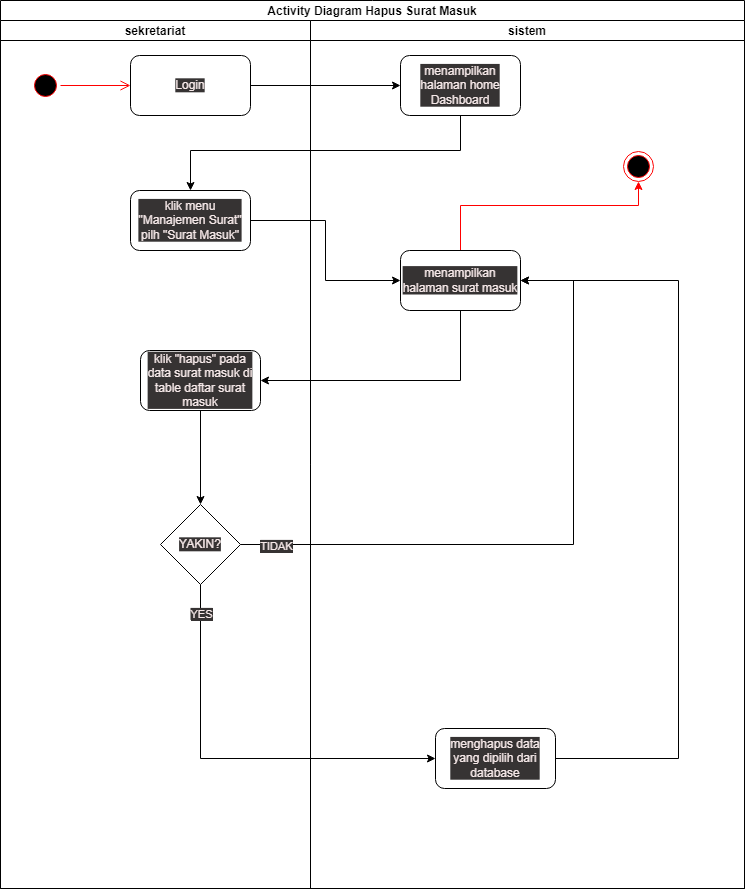

The diagram above was exported from draw.io. Its source (the exported page's mxGraphModel, read from the mxfile embedded in the PNG):
<mxGraphModel dx="1566" dy="697" grid="0" gridSize="10" guides="1" tooltips="1" connect="1" arrows="1" fold="1" page="1" pageScale="1" pageWidth="850" pageHeight="1100" math="0" shadow="0">
  <root>
    <mxCell id="0" />
    <mxCell id="1" parent="0" />
    <mxCell id="zX3Y3DrXwkuvrE14ESQo-2" value="Activity Diagram Hapus Surat Masuk" style="swimlane;childLayout=stackLayout;resizeParent=1;resizeParentMax=0;startSize=20;" parent="1" vertex="1">
      <mxGeometry x="130" y="40" width="744" height="888" as="geometry" />
    </mxCell>
    <mxCell id="zX3Y3DrXwkuvrE14ESQo-3" value="sekretariat" style="swimlane;startSize=20;" parent="zX3Y3DrXwkuvrE14ESQo-2" vertex="1">
      <mxGeometry y="20" width="310" height="868" as="geometry">
        <mxRectangle y="20" width="30" height="460" as="alternateBounds" />
      </mxGeometry>
    </mxCell>
    <mxCell id="zX3Y3DrXwkuvrE14ESQo-4" value="" style="ellipse;html=1;shape=startState;fillColor=#000000;strokeColor=#ff0000;" parent="zX3Y3DrXwkuvrE14ESQo-3" vertex="1">
      <mxGeometry x="30" y="50" width="30" height="30" as="geometry" />
    </mxCell>
    <mxCell id="zX3Y3DrXwkuvrE14ESQo-5" value="" style="edgeStyle=orthogonalEdgeStyle;html=1;verticalAlign=bottom;endArrow=open;endSize=8;strokeColor=#ff0000;rounded=0;" parent="zX3Y3DrXwkuvrE14ESQo-3" source="zX3Y3DrXwkuvrE14ESQo-4" edge="1">
      <mxGeometry relative="1" as="geometry">
        <mxPoint x="130" y="65" as="targetPoint" />
      </mxGeometry>
    </mxCell>
    <mxCell id="zX3Y3DrXwkuvrE14ESQo-6" value="Login" style="rounded=1;whiteSpace=wrap;html=1;" parent="zX3Y3DrXwkuvrE14ESQo-3" vertex="1">
      <mxGeometry x="130" y="35" width="120" height="60" as="geometry" />
    </mxCell>
    <mxCell id="zX3Y3DrXwkuvrE14ESQo-7" value="klik menu &quot;Manajemen Surat&quot; pilh &quot;Surat Masuk&quot;" style="rounded=1;whiteSpace=wrap;html=1;" parent="zX3Y3DrXwkuvrE14ESQo-3" vertex="1">
      <mxGeometry x="130" y="170" width="120" height="60" as="geometry" />
    </mxCell>
    <mxCell id="MhhmKwK66ZNqpnq-NYxZ-2" style="edgeStyle=orthogonalEdgeStyle;rounded=0;orthogonalLoop=1;jettySize=auto;html=1;entryX=0.5;entryY=0;entryDx=0;entryDy=0;strokeColor=#000000;" parent="zX3Y3DrXwkuvrE14ESQo-3" source="zX3Y3DrXwkuvrE14ESQo-8" target="zX3Y3DrXwkuvrE14ESQo-17" edge="1">
      <mxGeometry relative="1" as="geometry" />
    </mxCell>
    <mxCell id="zX3Y3DrXwkuvrE14ESQo-8" value="klik &quot;hapus&quot; pada data surat masuk di table daftar surat masuk" style="rounded=1;whiteSpace=wrap;html=1;" parent="zX3Y3DrXwkuvrE14ESQo-3" vertex="1">
      <mxGeometry x="140" y="330" width="120" height="60" as="geometry" />
    </mxCell>
    <mxCell id="zX3Y3DrXwkuvrE14ESQo-17" value="YAKIN?" style="rhombus;whiteSpace=wrap;html=1;" parent="zX3Y3DrXwkuvrE14ESQo-3" vertex="1">
      <mxGeometry x="160" y="484" width="80" height="80" as="geometry" />
    </mxCell>
    <mxCell id="zX3Y3DrXwkuvrE14ESQo-9" value="sistem" style="swimlane;startSize=20;" parent="zX3Y3DrXwkuvrE14ESQo-2" vertex="1">
      <mxGeometry x="310" y="20" width="434" height="868" as="geometry" />
    </mxCell>
    <mxCell id="zX3Y3DrXwkuvrE14ESQo-10" value="menampilkan halaman home Dashboard" style="rounded=1;whiteSpace=wrap;html=1;" parent="zX3Y3DrXwkuvrE14ESQo-9" vertex="1">
      <mxGeometry x="90" y="35" width="120" height="60" as="geometry" />
    </mxCell>
    <mxCell id="zX3Y3DrXwkuvrE14ESQo-11" style="edgeStyle=orthogonalEdgeStyle;rounded=0;orthogonalLoop=1;jettySize=auto;html=1;strokeColor=#FF0000;" parent="zX3Y3DrXwkuvrE14ESQo-9" source="zX3Y3DrXwkuvrE14ESQo-12" target="zX3Y3DrXwkuvrE14ESQo-20" edge="1">
      <mxGeometry relative="1" as="geometry">
        <Array as="points">
          <mxPoint x="150" y="185" />
          <mxPoint x="328" y="185" />
        </Array>
      </mxGeometry>
    </mxCell>
    <mxCell id="zX3Y3DrXwkuvrE14ESQo-12" value="menampilkan halaman surat masuk" style="rounded=1;whiteSpace=wrap;html=1;" parent="zX3Y3DrXwkuvrE14ESQo-9" vertex="1">
      <mxGeometry x="90" y="230" width="120" height="60" as="geometry" />
    </mxCell>
    <mxCell id="zX3Y3DrXwkuvrE14ESQo-18" style="edgeStyle=orthogonalEdgeStyle;rounded=0;orthogonalLoop=1;jettySize=auto;html=1;entryX=1;entryY=0.5;entryDx=0;entryDy=0;" parent="zX3Y3DrXwkuvrE14ESQo-9" source="zX3Y3DrXwkuvrE14ESQo-19" target="zX3Y3DrXwkuvrE14ESQo-12" edge="1">
      <mxGeometry relative="1" as="geometry">
        <Array as="points">
          <mxPoint x="368" y="738" />
          <mxPoint x="368" y="260" />
        </Array>
      </mxGeometry>
    </mxCell>
    <mxCell id="zX3Y3DrXwkuvrE14ESQo-19" value="menghapus data yang dipilih dari database" style="rounded=1;whiteSpace=wrap;html=1;" parent="zX3Y3DrXwkuvrE14ESQo-9" vertex="1">
      <mxGeometry x="125" y="708" width="120" height="60" as="geometry" />
    </mxCell>
    <mxCell id="zX3Y3DrXwkuvrE14ESQo-20" value="" style="ellipse;html=1;shape=endState;fillColor=#000000;strokeColor=#ff0000;" parent="zX3Y3DrXwkuvrE14ESQo-9" vertex="1">
      <mxGeometry x="313" y="131" width="30" height="30" as="geometry" />
    </mxCell>
    <mxCell id="zX3Y3DrXwkuvrE14ESQo-21" style="edgeStyle=orthogonalEdgeStyle;rounded=0;orthogonalLoop=1;jettySize=auto;html=1;entryX=0;entryY=0.5;entryDx=0;entryDy=0;" parent="zX3Y3DrXwkuvrE14ESQo-2" source="zX3Y3DrXwkuvrE14ESQo-6" target="zX3Y3DrXwkuvrE14ESQo-10" edge="1">
      <mxGeometry relative="1" as="geometry" />
    </mxCell>
    <mxCell id="zX3Y3DrXwkuvrE14ESQo-22" style="edgeStyle=orthogonalEdgeStyle;rounded=0;orthogonalLoop=1;jettySize=auto;html=1;entryX=0.5;entryY=0;entryDx=0;entryDy=0;" parent="zX3Y3DrXwkuvrE14ESQo-2" source="zX3Y3DrXwkuvrE14ESQo-10" target="zX3Y3DrXwkuvrE14ESQo-7" edge="1">
      <mxGeometry relative="1" as="geometry">
        <Array as="points">
          <mxPoint x="460" y="150" />
          <mxPoint x="190" y="150" />
        </Array>
      </mxGeometry>
    </mxCell>
    <mxCell id="zX3Y3DrXwkuvrE14ESQo-23" style="edgeStyle=orthogonalEdgeStyle;rounded=0;orthogonalLoop=1;jettySize=auto;html=1;entryX=0;entryY=0.5;entryDx=0;entryDy=0;" parent="zX3Y3DrXwkuvrE14ESQo-2" source="zX3Y3DrXwkuvrE14ESQo-7" target="zX3Y3DrXwkuvrE14ESQo-12" edge="1">
      <mxGeometry relative="1" as="geometry" />
    </mxCell>
    <mxCell id="zX3Y3DrXwkuvrE14ESQo-24" style="edgeStyle=orthogonalEdgeStyle;rounded=0;orthogonalLoop=1;jettySize=auto;html=1;entryX=1;entryY=0.5;entryDx=0;entryDy=0;" parent="zX3Y3DrXwkuvrE14ESQo-2" source="zX3Y3DrXwkuvrE14ESQo-12" target="zX3Y3DrXwkuvrE14ESQo-8" edge="1">
      <mxGeometry relative="1" as="geometry">
        <Array as="points">
          <mxPoint x="460" y="380" />
        </Array>
      </mxGeometry>
    </mxCell>
    <mxCell id="zX3Y3DrXwkuvrE14ESQo-13" style="edgeStyle=orthogonalEdgeStyle;rounded=0;orthogonalLoop=1;jettySize=auto;html=1;entryX=1;entryY=0.5;entryDx=0;entryDy=0;" parent="zX3Y3DrXwkuvrE14ESQo-2" edge="1">
      <mxGeometry relative="1" as="geometry">
        <Array as="points">
          <mxPoint x="573" y="544" />
          <mxPoint x="573" y="280" />
        </Array>
        <mxPoint x="240" y="544" as="sourcePoint" />
        <mxPoint x="520" y="280" as="targetPoint" />
      </mxGeometry>
    </mxCell>
    <mxCell id="MhhmKwK66ZNqpnq-NYxZ-4" value="TIDAK" style="edgeLabel;html=1;align=center;verticalAlign=middle;resizable=0;points=[];" parent="zX3Y3DrXwkuvrE14ESQo-13" vertex="1" connectable="0">
      <mxGeometry x="-0.8917" y="-1" relative="1" as="geometry">
        <mxPoint as="offset" />
      </mxGeometry>
    </mxCell>
    <mxCell id="MhhmKwK66ZNqpnq-NYxZ-1" style="edgeStyle=orthogonalEdgeStyle;rounded=0;orthogonalLoop=1;jettySize=auto;html=1;entryX=0;entryY=0.5;entryDx=0;entryDy=0;strokeColor=#000000;" parent="zX3Y3DrXwkuvrE14ESQo-2" source="zX3Y3DrXwkuvrE14ESQo-17" target="zX3Y3DrXwkuvrE14ESQo-19" edge="1">
      <mxGeometry relative="1" as="geometry">
        <Array as="points">
          <mxPoint x="200" y="758" />
        </Array>
      </mxGeometry>
    </mxCell>
    <mxCell id="MhhmKwK66ZNqpnq-NYxZ-3" value="YES" style="edgeLabel;html=1;align=center;verticalAlign=middle;resizable=0;points=[];" parent="MhhmKwK66ZNqpnq-NYxZ-1" vertex="1" connectable="0">
      <mxGeometry x="-0.0596" relative="1" as="geometry">
        <mxPoint x="-18" y="-145" as="offset" />
      </mxGeometry>
    </mxCell>
  </root>
</mxGraphModel>